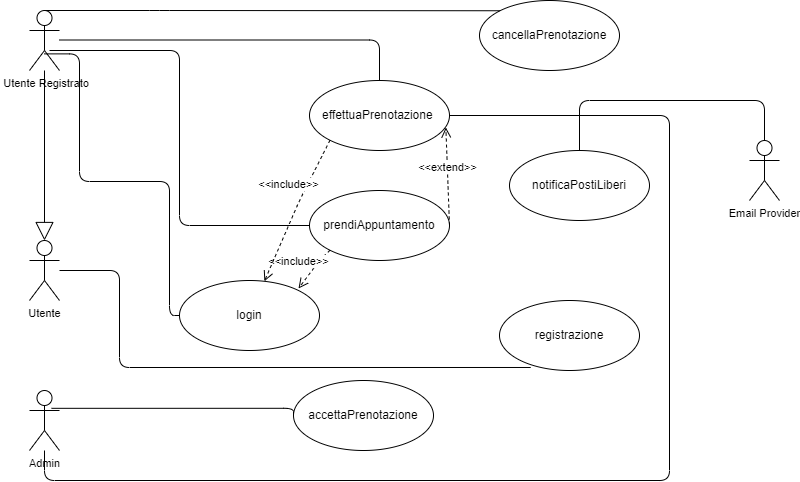

The diagram above was exported from draw.io. Its source (the exported page's mxGraphModel, read from the mxfile embedded in the PNG):
<mxGraphModel dx="1038" dy="547" grid="1" gridSize="10" guides="1" tooltips="1" connect="1" arrows="1" fold="1" page="1" pageScale="1" pageWidth="827" pageHeight="1169" math="0" shadow="0">
  <root>
    <mxCell id="0" />
    <mxCell id="1" parent="0" />
    <mxCell id="GI2_l8ofEMDlWepKTT4a-1" value="effettuaPrenotazione&amp;nbsp;" style="ellipse;whiteSpace=wrap;html=1;" vertex="1" parent="1">
      <mxGeometry x="360" y="140" width="140" height="70" as="geometry" />
    </mxCell>
    <mxCell id="GI2_l8ofEMDlWepKTT4a-2" value="&amp;nbsp;Utente Registrato&lt;br&gt;" style="shape=umlActor;verticalLabelPosition=bottom;verticalAlign=top;html=1;fontSize=11;" vertex="1" parent="1">
      <mxGeometry x="80" y="70" width="30" height="60" as="geometry" />
    </mxCell>
    <mxCell id="GI2_l8ofEMDlWepKTT4a-5" value="Utente" style="shape=umlActor;verticalLabelPosition=bottom;verticalAlign=top;html=1;fontSize=11;" vertex="1" parent="1">
      <mxGeometry x="80" y="300" width="30" height="60" as="geometry" />
    </mxCell>
    <mxCell id="GI2_l8ofEMDlWepKTT4a-11" value="" style="endArrow=block;endSize=16;endFill=0;html=1;fontSize=11;" edge="1" parent="1" source="GI2_l8ofEMDlWepKTT4a-2">
      <mxGeometry width="160" relative="1" as="geometry">
        <mxPoint x="95" y="180" as="sourcePoint" />
        <mxPoint x="95" y="300" as="targetPoint" />
      </mxGeometry>
    </mxCell>
    <mxCell id="GI2_l8ofEMDlWepKTT4a-12" value="Admin" style="shape=umlActor;verticalLabelPosition=bottom;verticalAlign=top;html=1;fontSize=11;" vertex="1" parent="1">
      <mxGeometry x="80" y="450" width="30" height="60" as="geometry" />
    </mxCell>
    <mxCell id="GI2_l8ofEMDlWepKTT4a-13" value="Email Provider&lt;br&gt;" style="shape=umlActor;verticalLabelPosition=bottom;verticalAlign=top;html=1;fontSize=11;" vertex="1" parent="1">
      <mxGeometry x="800" y="200" width="30" height="60" as="geometry" />
    </mxCell>
    <mxCell id="GI2_l8ofEMDlWepKTT4a-15" value="" style="endArrow=none;html=1;edgeStyle=orthogonalEdgeStyle;fontSize=11;" edge="1" parent="1" target="GI2_l8ofEMDlWepKTT4a-1">
      <mxGeometry relative="1" as="geometry">
        <mxPoint x="110" y="99.5" as="sourcePoint" />
        <mxPoint x="280" y="100" as="targetPoint" />
      </mxGeometry>
    </mxCell>
    <mxCell id="GI2_l8ofEMDlWepKTT4a-18" value="accettaPrenotazione" style="ellipse;whiteSpace=wrap;html=1;" vertex="1" parent="1">
      <mxGeometry x="344" y="440" width="140" height="70" as="geometry" />
    </mxCell>
    <mxCell id="GI2_l8ofEMDlWepKTT4a-20" value="" style="endArrow=none;html=1;edgeStyle=orthogonalEdgeStyle;fontSize=11;exitX=0.733;exitY=0.297;exitDx=0;exitDy=0;exitPerimeter=0;entryX=0;entryY=0.5;entryDx=0;entryDy=0;" edge="1" parent="1" source="GI2_l8ofEMDlWepKTT4a-12" target="GI2_l8ofEMDlWepKTT4a-18">
      <mxGeometry relative="1" as="geometry">
        <mxPoint x="110" y="409.5" as="sourcePoint" />
        <mxPoint x="430" y="450" as="targetPoint" />
        <Array as="points">
          <mxPoint x="344" y="468" />
        </Array>
      </mxGeometry>
    </mxCell>
    <mxCell id="GI2_l8ofEMDlWepKTT4a-22" value="prendiAppuntamento" style="ellipse;whiteSpace=wrap;html=1;" vertex="1" parent="1">
      <mxGeometry x="360" y="250" width="140" height="70" as="geometry" />
    </mxCell>
    <mxCell id="GI2_l8ofEMDlWepKTT4a-27" value="&amp;lt;&amp;lt;extend&amp;gt;&amp;gt;" style="html=1;verticalAlign=bottom;endArrow=open;dashed=1;endSize=8;fontSize=11;entryX=0.974;entryY=0.671;entryDx=0;entryDy=0;entryPerimeter=0;exitX=1;exitY=0.5;exitDx=0;exitDy=0;" edge="1" parent="1" source="GI2_l8ofEMDlWepKTT4a-22" target="GI2_l8ofEMDlWepKTT4a-1">
      <mxGeometry relative="1" as="geometry">
        <mxPoint x="590" y="210" as="sourcePoint" />
        <mxPoint x="510" y="210" as="targetPoint" />
      </mxGeometry>
    </mxCell>
    <mxCell id="GI2_l8ofEMDlWepKTT4a-29" value="login" style="ellipse;whiteSpace=wrap;html=1;" vertex="1" parent="1">
      <mxGeometry x="230" y="340" width="140" height="70" as="geometry" />
    </mxCell>
    <mxCell id="GI2_l8ofEMDlWepKTT4a-31" value="" style="endArrow=none;html=1;edgeStyle=orthogonalEdgeStyle;fontSize=11;exitX=0.493;exitY=0.723;exitDx=0;exitDy=0;exitPerimeter=0;" edge="1" parent="1" source="GI2_l8ofEMDlWepKTT4a-2" target="GI2_l8ofEMDlWepKTT4a-29">
      <mxGeometry relative="1" as="geometry">
        <mxPoint x="130" y="190" as="sourcePoint" />
        <mxPoint x="450" y="230.5" as="targetPoint" />
        <Array as="points">
          <mxPoint x="130" y="113" />
          <mxPoint x="130" y="241" />
          <mxPoint x="220" y="241" />
        </Array>
      </mxGeometry>
    </mxCell>
    <mxCell id="GI2_l8ofEMDlWepKTT4a-32" value="&amp;lt;&amp;lt;include&amp;gt;&amp;gt;" style="html=1;verticalAlign=bottom;endArrow=open;dashed=1;endSize=8;fontSize=11;exitX=0;exitY=1;exitDx=0;exitDy=0;" edge="1" parent="1" source="GI2_l8ofEMDlWepKTT4a-22">
      <mxGeometry x="0.4202" y="-11" relative="1" as="geometry">
        <mxPoint x="510" y="295" as="sourcePoint" />
        <mxPoint x="349" y="348" as="targetPoint" />
        <Array as="points">
          <mxPoint x="370" y="320" />
        </Array>
        <mxPoint as="offset" />
      </mxGeometry>
    </mxCell>
    <mxCell id="GI2_l8ofEMDlWepKTT4a-33" value="&amp;lt;&amp;lt;include&amp;gt;&amp;gt;" style="html=1;verticalAlign=bottom;endArrow=open;dashed=1;endSize=8;fontSize=11;exitX=0;exitY=1;exitDx=0;exitDy=0;" edge="1" parent="1" source="GI2_l8ofEMDlWepKTT4a-1" target="GI2_l8ofEMDlWepKTT4a-29">
      <mxGeometry x="-0.1567" y="-13" relative="1" as="geometry">
        <mxPoint x="390.5025253169417" y="319.74873734152914" as="sourcePoint" />
        <mxPoint x="359" y="358" as="targetPoint" />
        <Array as="points">
          <mxPoint x="350" y="260" />
        </Array>
        <mxPoint as="offset" />
      </mxGeometry>
    </mxCell>
    <mxCell id="GI2_l8ofEMDlWepKTT4a-35" value="" style="endArrow=none;html=1;edgeStyle=orthogonalEdgeStyle;fontSize=11;entryX=0;entryY=0.5;entryDx=0;entryDy=0;" edge="1" parent="1" target="GI2_l8ofEMDlWepKTT4a-22">
      <mxGeometry relative="1" as="geometry">
        <mxPoint x="100" y="110" as="sourcePoint" />
        <mxPoint x="490" y="280" as="targetPoint" />
      </mxGeometry>
    </mxCell>
    <mxCell id="GI2_l8ofEMDlWepKTT4a-38" value="registrazione" style="ellipse;whiteSpace=wrap;html=1;" vertex="1" parent="1">
      <mxGeometry x="550" y="360" width="140" height="70" as="geometry" />
    </mxCell>
    <mxCell id="GI2_l8ofEMDlWepKTT4a-39" value="" style="endArrow=none;html=1;edgeStyle=orthogonalEdgeStyle;fontSize=11;exitX=0.223;exitY=0.957;exitDx=0;exitDy=0;exitPerimeter=0;" edge="1" parent="1" source="GI2_l8ofEMDlWepKTT4a-38" target="GI2_l8ofEMDlWepKTT4a-5">
      <mxGeometry relative="1" as="geometry">
        <mxPoint x="260" y="429" as="sourcePoint" />
        <mxPoint x="420" y="429" as="targetPoint" />
        <Array as="points">
          <mxPoint x="170" y="427" />
          <mxPoint x="170" y="330" />
        </Array>
      </mxGeometry>
    </mxCell>
    <mxCell id="GI2_l8ofEMDlWepKTT4a-45" value="" style="endArrow=none;html=1;edgeStyle=orthogonalEdgeStyle;fontSize=11;" edge="1" parent="1" source="GI2_l8ofEMDlWepKTT4a-1" target="GI2_l8ofEMDlWepKTT4a-12">
      <mxGeometry relative="1" as="geometry">
        <mxPoint x="420" y="550" as="sourcePoint" />
        <mxPoint x="580" y="550" as="targetPoint" />
        <Array as="points">
          <mxPoint x="720" y="175" />
          <mxPoint x="720" y="540" />
          <mxPoint x="95" y="540" />
        </Array>
      </mxGeometry>
    </mxCell>
    <mxCell id="GI2_l8ofEMDlWepKTT4a-48" value="cancellaPrenotazione" style="ellipse;whiteSpace=wrap;html=1;" vertex="1" parent="1">
      <mxGeometry x="530" y="60" width="140" height="70" as="geometry" />
    </mxCell>
    <mxCell id="GI2_l8ofEMDlWepKTT4a-49" value="" style="endArrow=none;html=1;edgeStyle=orthogonalEdgeStyle;fontSize=11;entryX=0;entryY=0;entryDx=0;entryDy=0;exitX=0.5;exitY=0;exitDx=0;exitDy=0;exitPerimeter=0;" edge="1" parent="1" source="GI2_l8ofEMDlWepKTT4a-2" target="GI2_l8ofEMDlWepKTT4a-48">
      <mxGeometry relative="1" as="geometry">
        <mxPoint x="310" y="70" as="sourcePoint" />
        <mxPoint x="470" y="70" as="targetPoint" />
        <Array as="points">
          <mxPoint x="210" y="70" />
          <mxPoint x="210" y="70" />
        </Array>
      </mxGeometry>
    </mxCell>
    <mxCell id="GI2_l8ofEMDlWepKTT4a-52" value="notificaPostiLiberi" style="ellipse;whiteSpace=wrap;html=1;" vertex="1" parent="1">
      <mxGeometry x="560" y="210" width="140" height="70" as="geometry" />
    </mxCell>
    <mxCell id="GI2_l8ofEMDlWepKTT4a-53" value="" style="endArrow=none;html=1;edgeStyle=orthogonalEdgeStyle;fontSize=11;entryX=0.5;entryY=0;entryDx=0;entryDy=0;entryPerimeter=0;" edge="1" parent="1" source="GI2_l8ofEMDlWepKTT4a-52" target="GI2_l8ofEMDlWepKTT4a-13">
      <mxGeometry relative="1" as="geometry">
        <mxPoint x="660" y="160" as="sourcePoint" />
        <mxPoint x="820" y="160" as="targetPoint" />
        <Array as="points">
          <mxPoint x="630" y="160" />
          <mxPoint x="815" y="160" />
        </Array>
      </mxGeometry>
    </mxCell>
  </root>
</mxGraphModel>